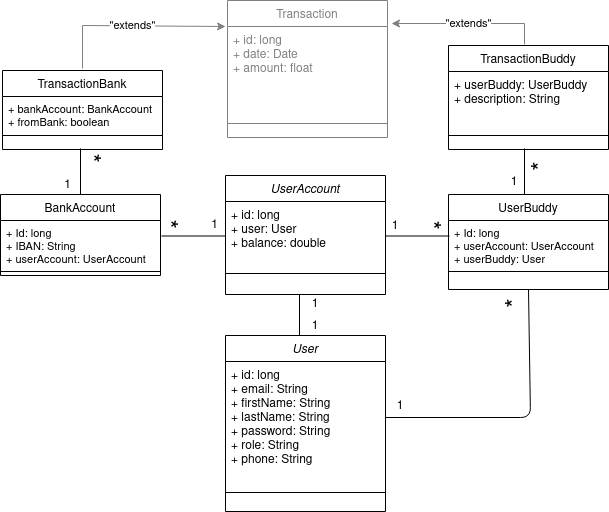

The diagram above was exported from draw.io. Its source (the exported page's mxGraphModel, read from the mxfile embedded in the PNG):
<mxGraphModel dx="1262" dy="651" grid="0" gridSize="10" guides="1" tooltips="1" connect="1" arrows="1" fold="1" page="1" pageScale="1" pageWidth="1169" pageHeight="827" math="0" shadow="0">
  <root>
    <mxCell id="WIyWlLk6GJQsqaUBKTNV-0" />
    <mxCell id="WIyWlLk6GJQsqaUBKTNV-1" parent="WIyWlLk6GJQsqaUBKTNV-0" />
    <mxCell id="zkfFHV4jXpPFQw0GAbJ--0" value="UserAccount" style="swimlane;fontStyle=2;align=center;verticalAlign=top;childLayout=stackLayout;horizontal=1;startSize=26;horizontalStack=0;resizeParent=1;resizeLast=0;collapsible=1;marginBottom=0;rounded=0;shadow=0;strokeWidth=1;" parent="WIyWlLk6GJQsqaUBKTNV-1" vertex="1">
      <mxGeometry x="491" y="363" width="160" height="119" as="geometry">
        <mxRectangle x="230" y="140" width="160" height="26" as="alternateBounds" />
      </mxGeometry>
    </mxCell>
    <mxCell id="zkfFHV4jXpPFQw0GAbJ--1" value="+ id: long&#10;+ user: User&#10;+ balance: double&#10;&#10;&#10;" style="text;align=left;verticalAlign=top;spacingLeft=4;spacingRight=4;overflow=hidden;rotatable=0;points=[[0,0.5],[1,0.5]];portConstraint=eastwest;" parent="zkfFHV4jXpPFQw0GAbJ--0" vertex="1">
      <mxGeometry y="26" width="160" height="53" as="geometry" />
    </mxCell>
    <mxCell id="zkfFHV4jXpPFQw0GAbJ--4" value="" style="line;html=1;strokeWidth=1;align=left;verticalAlign=middle;spacingTop=-1;spacingLeft=3;spacingRight=3;rotatable=0;labelPosition=right;points=[];portConstraint=eastwest;" parent="zkfFHV4jXpPFQw0GAbJ--0" vertex="1">
      <mxGeometry y="79" width="160" height="38" as="geometry" />
    </mxCell>
    <mxCell id="zkfFHV4jXpPFQw0GAbJ--6" value="BankAccount" style="swimlane;fontStyle=0;align=center;verticalAlign=top;childLayout=stackLayout;horizontal=1;startSize=26;horizontalStack=0;resizeParent=1;resizeLast=0;collapsible=1;marginBottom=0;rounded=0;shadow=0;strokeWidth=1;" parent="WIyWlLk6GJQsqaUBKTNV-1" vertex="1">
      <mxGeometry x="266" y="382" width="160" height="81" as="geometry">
        <mxRectangle x="130" y="380" width="160" height="26" as="alternateBounds" />
      </mxGeometry>
    </mxCell>
    <mxCell id="zkfFHV4jXpPFQw0GAbJ--7" value="+ Id: long &#10;+ IBAN: String&#10;+ userAccount: UserAccount&#10;" style="text;align=left;verticalAlign=top;spacingLeft=4;spacingRight=4;overflow=hidden;rotatable=0;points=[[0,0.5],[1,0.5]];portConstraint=eastwest;fontSize=11;" parent="zkfFHV4jXpPFQw0GAbJ--6" vertex="1">
      <mxGeometry y="26" width="160" height="47" as="geometry" />
    </mxCell>
    <mxCell id="zkfFHV4jXpPFQw0GAbJ--9" value="" style="line;html=1;strokeWidth=1;align=left;verticalAlign=middle;spacingTop=-1;spacingLeft=3;spacingRight=3;rotatable=0;labelPosition=right;points=[];portConstraint=eastwest;" parent="zkfFHV4jXpPFQw0GAbJ--6" vertex="1">
      <mxGeometry y="73" width="160" height="8" as="geometry" />
    </mxCell>
    <mxCell id="BBqfuamA1UaIxCRV1UEP-15" value="" style="endArrow=none;html=1;startArrow=none;" parent="WIyWlLk6GJQsqaUBKTNV-1" edge="1">
      <mxGeometry width="50" height="50" relative="1" as="geometry">
        <mxPoint x="715" y="423.5" as="sourcePoint" />
        <mxPoint x="651" y="423.5" as="targetPoint" />
        <Array as="points" />
      </mxGeometry>
    </mxCell>
    <mxCell id="BBqfuamA1UaIxCRV1UEP-25" value="1" style="text;html=1;strokeColor=none;fillColor=none;align=center;verticalAlign=middle;whiteSpace=wrap;rounded=0;" parent="WIyWlLk6GJQsqaUBKTNV-1" vertex="1">
      <mxGeometry x="468" y="403" width="25" height="20" as="geometry" />
    </mxCell>
    <mxCell id="BBqfuamA1UaIxCRV1UEP-28" value="1" style="text;html=1;strokeColor=none;fillColor=none;align=center;verticalAlign=middle;whiteSpace=wrap;rounded=0;" parent="WIyWlLk6GJQsqaUBKTNV-1" vertex="1">
      <mxGeometry x="561" y="504" width="40" height="20" as="geometry" />
    </mxCell>
    <mxCell id="BBqfuamA1UaIxCRV1UEP-30" value="1" style="text;html=1;strokeColor=none;fillColor=none;align=center;verticalAlign=middle;whiteSpace=wrap;rounded=0;" parent="WIyWlLk6GJQsqaUBKTNV-1" vertex="1">
      <mxGeometry x="651" y="404" width="20" height="20" as="geometry" />
    </mxCell>
    <mxCell id="MMWjycs2jdPW5rewt1qq-12" value="" style="endArrow=none;html=1;" parent="WIyWlLk6GJQsqaUBKTNV-1" edge="1">
      <mxGeometry width="50" height="50" relative="1" as="geometry">
        <mxPoint x="565" y="523" as="sourcePoint" />
        <mxPoint x="565" y="482" as="targetPoint" />
      </mxGeometry>
    </mxCell>
    <mxCell id="MMWjycs2jdPW5rewt1qq-28" value="1" style="text;html=1;strokeColor=none;fillColor=none;align=center;verticalAlign=middle;whiteSpace=wrap;rounded=0;" parent="WIyWlLk6GJQsqaUBKTNV-1" vertex="1">
      <mxGeometry x="321" y="363" width="25" height="20" as="geometry" />
    </mxCell>
    <mxCell id="hPnDH7y-dQ9D_pan5cLY-1" value="TransactionBank" style="swimlane;fontStyle=0;align=center;verticalAlign=top;childLayout=stackLayout;horizontal=1;startSize=26;horizontalStack=0;resizeParent=1;resizeLast=0;collapsible=1;marginBottom=0;rounded=0;shadow=0;strokeWidth=1;" parent="WIyWlLk6GJQsqaUBKTNV-1" vertex="1">
      <mxGeometry x="268" y="258" width="160" height="79" as="geometry">
        <mxRectangle x="130" y="380" width="160" height="26" as="alternateBounds" />
      </mxGeometry>
    </mxCell>
    <mxCell id="hPnDH7y-dQ9D_pan5cLY-2" value="+ bankAccount: BankAccount&#10;+ fromBank: boolean&#10;&#10;&#10;" style="text;align=left;verticalAlign=top;spacingLeft=4;spacingRight=4;overflow=hidden;rotatable=0;points=[[0,0.5],[1,0.5]];portConstraint=eastwest;fontSize=11;" parent="hPnDH7y-dQ9D_pan5cLY-1" vertex="1">
      <mxGeometry y="26" width="160" height="25" as="geometry" />
    </mxCell>
    <mxCell id="hPnDH7y-dQ9D_pan5cLY-3" value="" style="line;html=1;strokeWidth=1;align=left;verticalAlign=middle;spacingTop=-1;spacingLeft=3;spacingRight=3;rotatable=0;labelPosition=right;points=[];portConstraint=eastwest;" parent="hPnDH7y-dQ9D_pan5cLY-1" vertex="1">
      <mxGeometry y="51" width="160" height="28" as="geometry" />
    </mxCell>
    <mxCell id="AO6i-8PweGP00NArFUi7-5" value="User" style="swimlane;fontStyle=2;align=center;verticalAlign=top;childLayout=stackLayout;horizontal=1;startSize=26;horizontalStack=0;resizeParent=1;resizeLast=0;collapsible=1;marginBottom=0;rounded=0;shadow=0;strokeWidth=1;" parent="WIyWlLk6GJQsqaUBKTNV-1" vertex="1">
      <mxGeometry x="491" y="523" width="160" height="176" as="geometry">
        <mxRectangle x="230" y="140" width="160" height="26" as="alternateBounds" />
      </mxGeometry>
    </mxCell>
    <mxCell id="AO6i-8PweGP00NArFUi7-6" value="+ id: long&#10;+ email: String&#10;+ firstName: String&#10;+ lastName: String&#10;+ password: String&#10;+ role: String&#10;+ phone: String" style="text;align=left;verticalAlign=top;spacingLeft=4;spacingRight=4;overflow=hidden;rotatable=0;points=[[0,0.5],[1,0.5]];portConstraint=eastwest;" parent="AO6i-8PweGP00NArFUi7-5" vertex="1">
      <mxGeometry y="26" width="160" height="112" as="geometry" />
    </mxCell>
    <mxCell id="AO6i-8PweGP00NArFUi7-7" value="" style="line;html=1;strokeWidth=1;align=left;verticalAlign=middle;spacingTop=-1;spacingLeft=3;spacingRight=3;rotatable=0;labelPosition=right;points=[];portConstraint=eastwest;" parent="AO6i-8PweGP00NArFUi7-5" vertex="1">
      <mxGeometry y="138" width="160" height="38" as="geometry" />
    </mxCell>
    <mxCell id="35s9I6SlmdItH4Dl5e7p-3" value="TransactionBuddy" style="swimlane;fontStyle=0;align=center;verticalAlign=top;childLayout=stackLayout;horizontal=1;startSize=26;horizontalStack=0;resizeParent=1;resizeLast=0;collapsible=1;marginBottom=0;rounded=0;shadow=0;strokeWidth=1;" parent="WIyWlLk6GJQsqaUBKTNV-1" vertex="1">
      <mxGeometry x="714" y="233" width="160" height="104" as="geometry">
        <mxRectangle x="130" y="380" width="160" height="26" as="alternateBounds" />
      </mxGeometry>
    </mxCell>
    <mxCell id="35s9I6SlmdItH4Dl5e7p-4" value="+ userBuddy: UserBuddy&#10;+ description: String&#10;&#10;&#10;&#10;" style="text;align=left;verticalAlign=top;spacingLeft=4;spacingRight=4;overflow=hidden;rotatable=0;points=[[0,0.5],[1,0.5]];portConstraint=eastwest;" parent="35s9I6SlmdItH4Dl5e7p-3" vertex="1">
      <mxGeometry y="26" width="160" height="50" as="geometry" />
    </mxCell>
    <mxCell id="35s9I6SlmdItH4Dl5e7p-5" value="" style="line;html=1;strokeWidth=1;align=left;verticalAlign=middle;spacingTop=-1;spacingLeft=3;spacingRight=3;rotatable=0;labelPosition=right;points=[];portConstraint=eastwest;" parent="35s9I6SlmdItH4Dl5e7p-3" vertex="1">
      <mxGeometry y="76" width="160" height="28" as="geometry" />
    </mxCell>
    <mxCell id="35s9I6SlmdItH4Dl5e7p-7" value="UserBuddy" style="swimlane;fontStyle=0;align=center;verticalAlign=top;childLayout=stackLayout;horizontal=1;startSize=26;horizontalStack=0;resizeParent=1;resizeLast=0;collapsible=1;marginBottom=0;rounded=0;shadow=0;strokeWidth=1;" parent="WIyWlLk6GJQsqaUBKTNV-1" vertex="1">
      <mxGeometry x="714" y="382" width="160" height="95" as="geometry">
        <mxRectangle x="130" y="380" width="160" height="26" as="alternateBounds" />
      </mxGeometry>
    </mxCell>
    <mxCell id="35s9I6SlmdItH4Dl5e7p-8" value="+ Id: long &#10;+ userAccount: UserAccount&#10;+ userBuddy: User" style="text;align=left;verticalAlign=top;spacingLeft=4;spacingRight=4;overflow=hidden;rotatable=0;points=[[0,0.5],[1,0.5]];portConstraint=eastwest;fontSize=11;" parent="35s9I6SlmdItH4Dl5e7p-7" vertex="1">
      <mxGeometry y="26" width="160" height="47" as="geometry" />
    </mxCell>
    <mxCell id="35s9I6SlmdItH4Dl5e7p-9" value="" style="line;html=1;strokeWidth=1;align=left;verticalAlign=middle;spacingTop=-1;spacingLeft=3;spacingRight=3;rotatable=0;labelPosition=right;points=[];portConstraint=eastwest;" parent="35s9I6SlmdItH4Dl5e7p-7" vertex="1">
      <mxGeometry y="73" width="160" height="8" as="geometry" />
    </mxCell>
    <mxCell id="35s9I6SlmdItH4Dl5e7p-17" value="Transaction" style="swimlane;fontStyle=0;align=center;verticalAlign=top;childLayout=stackLayout;horizontal=1;startSize=26;horizontalStack=0;resizeParent=1;resizeLast=0;collapsible=1;marginBottom=0;rounded=0;shadow=0;strokeWidth=1;strokeColor=#808080;fontColor=#808080;" parent="WIyWlLk6GJQsqaUBKTNV-1" vertex="1">
      <mxGeometry x="493" y="188" width="160" height="137" as="geometry">
        <mxRectangle x="130" y="380" width="160" height="26" as="alternateBounds" />
      </mxGeometry>
    </mxCell>
    <mxCell id="35s9I6SlmdItH4Dl5e7p-18" value="+ id: long&#10;+ date: Date&#10;+ amount: float&#10;&#10;" style="text;align=left;verticalAlign=top;spacingLeft=4;spacingRight=4;overflow=hidden;rotatable=0;points=[[0,0.5],[1,0.5]];portConstraint=eastwest;fontColor=#808080;" parent="35s9I6SlmdItH4Dl5e7p-17" vertex="1">
      <mxGeometry y="26" width="160" height="83" as="geometry" />
    </mxCell>
    <mxCell id="35s9I6SlmdItH4Dl5e7p-19" value="" style="line;html=1;strokeWidth=1;align=left;verticalAlign=middle;spacingTop=-1;spacingLeft=3;spacingRight=3;rotatable=0;labelPosition=right;points=[];portConstraint=eastwest;strokeColor=#808080;" parent="35s9I6SlmdItH4Dl5e7p-17" vertex="1">
      <mxGeometry y="109" width="160" height="28" as="geometry" />
    </mxCell>
    <mxCell id="35s9I6SlmdItH4Dl5e7p-20" value="&lt;font style=&quot;font-size: 24px&quot;&gt;*&lt;/font&gt;" style="text;html=1;strokeColor=none;fillColor=none;align=center;verticalAlign=middle;whiteSpace=wrap;rounded=0;rotation=90;" parent="WIyWlLk6GJQsqaUBKTNV-1" vertex="1">
      <mxGeometry x="349" y="337" width="14.5" height="18" as="geometry" />
    </mxCell>
    <mxCell id="35s9I6SlmdItH4Dl5e7p-22" value="&lt;font style=&quot;font-size: 24px&quot;&gt;*&lt;/font&gt;" style="text;html=1;strokeColor=none;fillColor=none;align=center;verticalAlign=middle;whiteSpace=wrap;rounded=0;rotation=90;" parent="WIyWlLk6GJQsqaUBKTNV-1" vertex="1">
      <mxGeometry x="689" y="404" width="14.5" height="18" as="geometry" />
    </mxCell>
    <mxCell id="35s9I6SlmdItH4Dl5e7p-23" value="1" style="text;html=1;strokeColor=none;fillColor=none;align=center;verticalAlign=middle;whiteSpace=wrap;rounded=0;" parent="WIyWlLk6GJQsqaUBKTNV-1" vertex="1">
      <mxGeometry x="770" y="360" width="20" height="20" as="geometry" />
    </mxCell>
    <mxCell id="35s9I6SlmdItH4Dl5e7p-24" value="&lt;font style=&quot;font-size: 24px&quot;&gt;*&lt;/font&gt;" style="text;html=1;strokeColor=none;fillColor=none;align=center;verticalAlign=middle;whiteSpace=wrap;rounded=0;rotation=270;" parent="WIyWlLk6GJQsqaUBKTNV-1" vertex="1">
      <mxGeometry x="801" y="345" width="15" height="18" as="geometry" />
    </mxCell>
    <mxCell id="35s9I6SlmdItH4Dl5e7p-28" value="1" style="text;html=1;strokeColor=none;fillColor=none;align=center;verticalAlign=middle;whiteSpace=wrap;rounded=0;" parent="WIyWlLk6GJQsqaUBKTNV-1" vertex="1">
      <mxGeometry x="561" y="482" width="40" height="20" as="geometry" />
    </mxCell>
    <mxCell id="35s9I6SlmdItH4Dl5e7p-29" value="" style="endArrow=none;html=1;exitX=0.5;exitY=1;exitDx=0;exitDy=0;entryX=1;entryY=0.5;entryDx=0;entryDy=0;" parent="WIyWlLk6GJQsqaUBKTNV-1" source="35s9I6SlmdItH4Dl5e7p-7" target="AO6i-8PweGP00NArFUi7-6" edge="1">
      <mxGeometry width="50" height="50" relative="1" as="geometry">
        <mxPoint x="794" y="673" as="sourcePoint" />
        <mxPoint x="654" y="673" as="targetPoint" />
        <Array as="points">
          <mxPoint x="796" y="605" />
        </Array>
      </mxGeometry>
    </mxCell>
    <mxCell id="35s9I6SlmdItH4Dl5e7p-30" value="1" style="text;html=1;strokeColor=none;fillColor=none;align=center;verticalAlign=middle;whiteSpace=wrap;rounded=0;" parent="WIyWlLk6GJQsqaUBKTNV-1" vertex="1">
      <mxGeometry x="646" y="584" width="40" height="20" as="geometry" />
    </mxCell>
    <mxCell id="WyNEx26qf7c3O0rVjuBX-0" value="&quot;extends&quot;" style="endArrow=classic;html=1;rounded=0;entryX=-0.012;entryY=0;entryDx=0;entryDy=0;strokeColor=#808080;entryPerimeter=0;" parent="WIyWlLk6GJQsqaUBKTNV-1" target="35s9I6SlmdItH4Dl5e7p-18" edge="1">
      <mxGeometry width="50" height="50" relative="1" as="geometry">
        <mxPoint x="348" y="256" as="sourcePoint" />
        <mxPoint x="378" y="82" as="targetPoint" />
        <Array as="points">
          <mxPoint x="348" y="213" />
        </Array>
      </mxGeometry>
    </mxCell>
    <mxCell id="WyNEx26qf7c3O0rVjuBX-2" value="&quot;extends&quot;" style="endArrow=classic;html=1;rounded=0;strokeColor=#808080;entryX=1.025;entryY=-0.036;entryDx=0;entryDy=0;entryPerimeter=0;" parent="WIyWlLk6GJQsqaUBKTNV-1" target="35s9I6SlmdItH4Dl5e7p-18" edge="1">
      <mxGeometry width="50" height="50" relative="1" as="geometry">
        <mxPoint x="790" y="232" as="sourcePoint" />
        <mxPoint x="675.79" y="166" as="targetPoint" />
        <Array as="points">
          <mxPoint x="790" y="211" />
        </Array>
      </mxGeometry>
    </mxCell>
    <mxCell id="USXkVZdPUgFY0oVV0XHq-1" value="" style="endArrow=none;html=1;startArrow=none;" parent="WIyWlLk6GJQsqaUBKTNV-1" edge="1">
      <mxGeometry width="50" height="50" relative="1" as="geometry">
        <mxPoint x="491" y="423.5" as="sourcePoint" />
        <mxPoint x="427" y="423.5" as="targetPoint" />
        <Array as="points" />
      </mxGeometry>
    </mxCell>
    <mxCell id="USXkVZdPUgFY0oVV0XHq-4" value="&lt;font style=&quot;font-size: 24px&quot;&gt;*&lt;/font&gt;" style="text;html=1;strokeColor=none;fillColor=none;align=center;verticalAlign=middle;whiteSpace=wrap;rounded=0;rotation=90;" parent="WIyWlLk6GJQsqaUBKTNV-1" vertex="1">
      <mxGeometry x="426" y="403" width="14.5" height="18" as="geometry" />
    </mxCell>
    <mxCell id="USXkVZdPUgFY0oVV0XHq-9" value="" style="endArrow=none;html=1;startArrow=none;exitX=0.5;exitY=0;exitDx=0;exitDy=0;" parent="WIyWlLk6GJQsqaUBKTNV-1" source="zkfFHV4jXpPFQw0GAbJ--6" edge="1">
      <mxGeometry width="50" height="50" relative="1" as="geometry">
        <mxPoint x="374" y="360" as="sourcePoint" />
        <mxPoint x="346" y="336" as="targetPoint" />
        <Array as="points" />
      </mxGeometry>
    </mxCell>
    <mxCell id="USXkVZdPUgFY0oVV0XHq-10" value="" style="endArrow=none;html=1;startArrow=none;" parent="WIyWlLk6GJQsqaUBKTNV-1" edge="1">
      <mxGeometry width="50" height="50" relative="1" as="geometry">
        <mxPoint x="790" y="382" as="sourcePoint" />
        <mxPoint x="790" y="336" as="targetPoint" />
        <Array as="points" />
      </mxGeometry>
    </mxCell>
    <mxCell id="USXkVZdPUgFY0oVV0XHq-13" value="&lt;font style=&quot;font-size: 24px&quot;&gt;*&lt;/font&gt;" style="text;html=1;strokeColor=none;fillColor=none;align=center;verticalAlign=middle;whiteSpace=wrap;rounded=0;rotation=270;" parent="WIyWlLk6GJQsqaUBKTNV-1" vertex="1">
      <mxGeometry x="775" y="482" width="15" height="18" as="geometry" />
    </mxCell>
  </root>
</mxGraphModel>